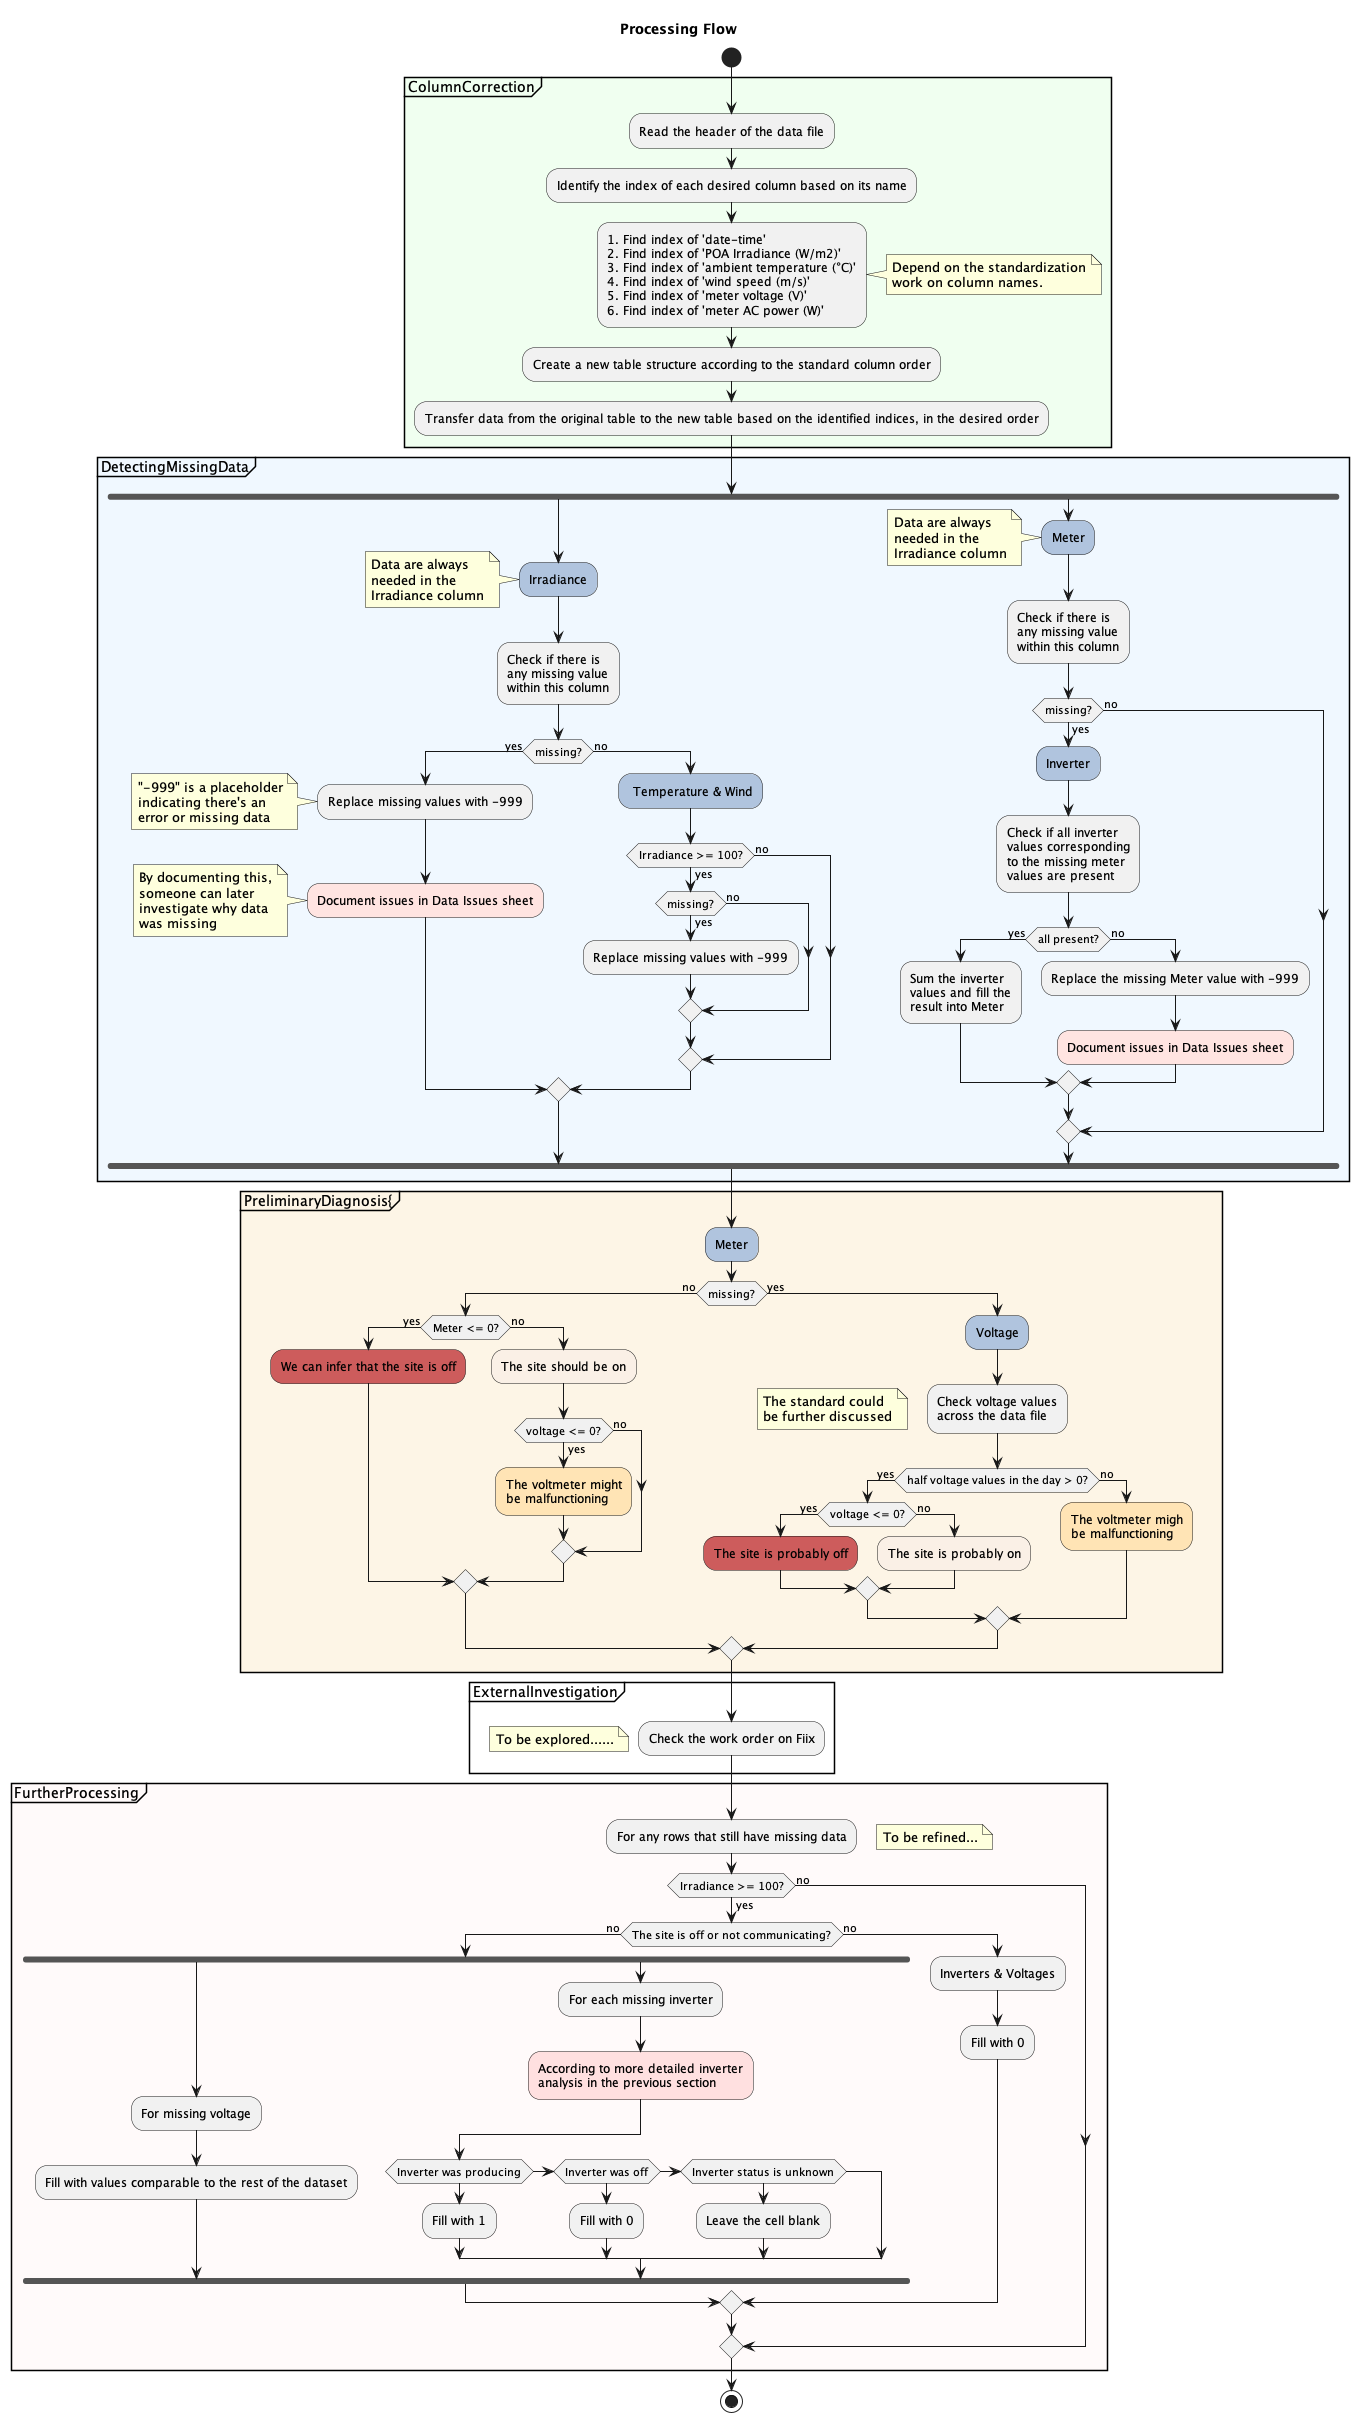

The diagram above was rendered by PlantUML. Its source (embedded in the PNG):
@startuml  

title Processing Flow

start

partition #HoneyDew "ColumnCorrection"{
    :Read the header of the data file;
    :Identify the index of each desired column based on its name;
    :1. Find index of 'date-time'
    2. Find index of 'POA Irradiance (W/m2)'
    3. Find index of 'ambient temperature (°C)'
    4. Find index of 'wind speed (m/s)'
    5. Find index of 'meter voltage (V)'
    6. Find index of 'meter AC power (W)';
    note right: Depend on the standardization\nwork on column names.
    :Create a new table structure according to the standard column order;
    :Transfer data from the original table to the new table based on the identified indices, in the desired order;

}

partition #AliceBlue "DetectingMissingData"{
fork
    #LightSteelBlue:Irradiance;
    note left: Data are always\nneeded in the\nIrradiance column
    :Check if there is\nany missing value\nwithin this column;
    if(missing?) then(yes)
        :Replace missing values with -999;
        note left: "-999" is a placeholder\nindicating there's an\nerror or missing data
        #MistyRose:Document issues in Data Issues sheet;
        note left: By documenting this,\nsomeone can later\ninvestigate why data\nwas missing
    else(no)    

        #LightSteelBlue: Temperature & Wind;
        if(Irradiance >= 100?) then(yes)
            if(missing?) then(yes)
            :Replace missing values with -999;
            else(no)
            endif
        else(no)
        endif

    endif
    
fork again
    #LightSteelBlue:Meter;
    note left: Data are always\nneeded in the\nIrradiance column
    :Check if there is\nany missing value\nwithin this column;
    if(missing?) then(yes)
        #LightSteelBlue:Inverter;
        :Check if all inverter\nvalues corresponding\nto the missing meter\nvalues are present;
        if(all present?) then(yes)
        :Sum the inverter\nvalues and fill the\nresult into Meter;
        else(no)
        :Replace the missing Meter value with -999;
        #MistyRose:Document issues in Data Issues sheet;
        endif
    else(no)
    endif
end fork
}

partition #OldLace PreliminaryDiagnosis{
    #LightSteelBlue:Meter;
    if (missing?) then(no)
        if(Meter <= 0?) then(yes)
            #IndianRed:We can infer that the site is off;
        else(no)
            #Linen:The site should be on;
            if (voltage <= 0?) then(yes)
                #Moccasin:The voltmeter might\nbe malfunctioning;
            else(no)
            endif

        endif

    else(yes)
        #LightSteelBlue:Voltage;
        :Check voltage values\nacross the data file;
        floating note:The standard could\nbe further discussed
        if(half voltage values in the day > 0?) then(yes)
            if (voltage <= 0?) then(yes)
                #IndianRed:The site is probably off;
            else(no)
                #Linen:The site is probably on;
            endif
            
        else(no)
            #Moccasin:The voltmeter migh\nbe malfunctioning;
        endif
        
    endif

}

partition "ExternalInvestigation"{
    floating note: To be explored......
    :Check the work order on Fiix;
}


partition #Snow "FurtherProcessing" {
    :For any rows that still have missing data;
    floating note right: To be refined...
    if(Irradiance >= 100?) then(yes)
        if(The site is off or not communicating?) then(no)
            fork
            :For missing voltage;
            :Fill with values comparable to the rest of the dataset;
            fork again
            :For each missing inverter;
            #IMPLEMENTATION:According to more detailed inverter\nanalysis in the previous section;
                if(Inverter was producing) then
                :Fill with 1;
                else if(Inverter was off) then
                :Fill with 0;
                else if(Inverter status is unknown) then
                :Leave the cell blank;
                endif
            end fork
        else(no)
            :Inverters & Voltages;
            :Fill with 0;
        endif
    else(no)
    endif
}

stop
@enduml